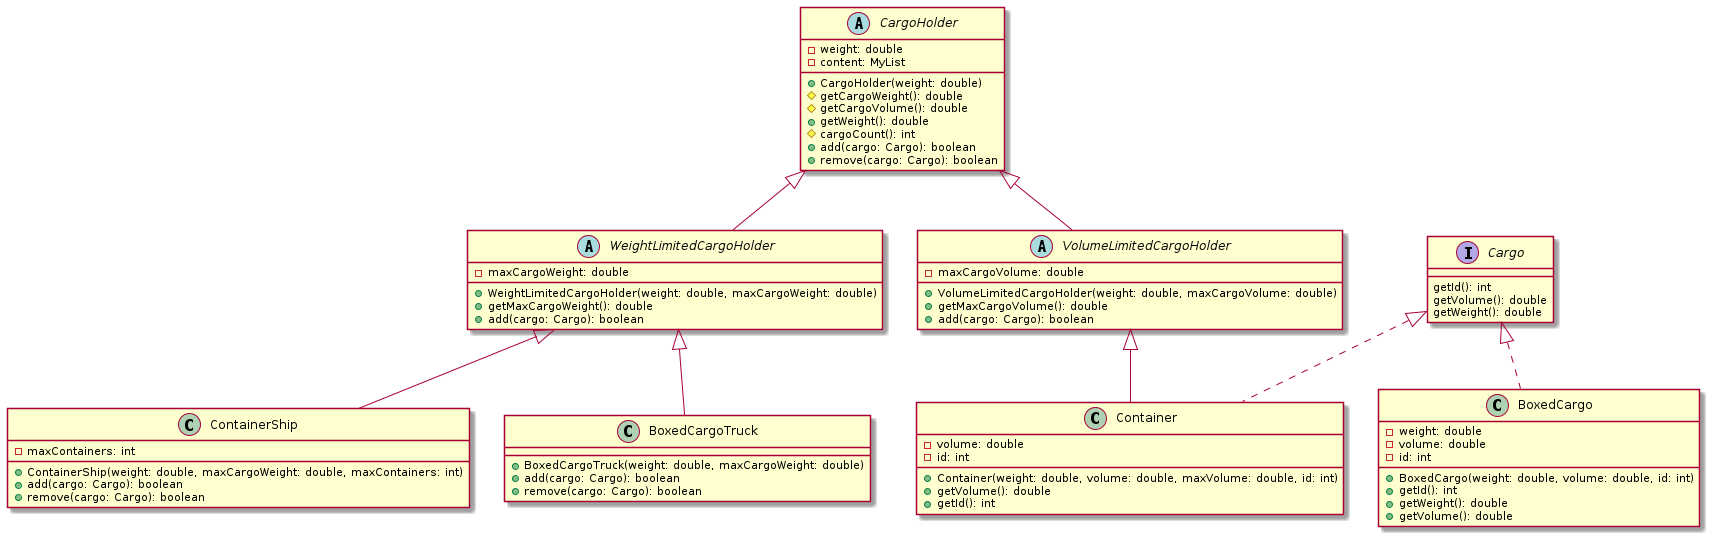

The diagram above was rendered by PlantUML. Its source (embedded in the PNG):
@startuml
abstract class CargoHolder {
	-weight: double
	-content: MyList
	+CargoHolder(weight: double)
	#getCargoWeight(): double
	#getCargoVolume(): double
	+getWeight(): double
	#cargoCount(): int
	+add(cargo: Cargo): boolean
	+remove(cargo: Cargo): boolean
}
abstract class VolumeLimitedCargoHolder {
	-maxCargoVolume: double
	+VolumeLimitedCargoHolder(weight: double, maxCargoVolume: double)
	+getMaxCargoVolume(): double
	+add(cargo: Cargo): boolean
}
CargoHolder <|-- VolumeLimitedCargoHolder
abstract class WeightLimitedCargoHolder {
	-maxCargoWeight: double
	+WeightLimitedCargoHolder(weight: double, maxCargoWeight: double)
	+getMaxCargoWeight(): double
	+add(cargo: Cargo): boolean
}
CargoHolder <|-- WeightLimitedCargoHolder
class Container {
	-volume: double
	-id: int
	+Container(weight: double, volume: double, maxVolume: double, id: int)
	+getVolume(): double
	+getId(): int
}
VolumeLimitedCargoHolder <|-- Container
Cargo <|.. Container
class BoxedCargo {
	-weight: double
	-volume: double
	-id: int
	+BoxedCargo(weight: double, volume: double, id: int)
	+getId(): int
	+getWeight(): double
	+getVolume(): double
}
Cargo <|.. BoxedCargo
class BoxedCargoTruck {
	+BoxedCargoTruck(weight: double, maxCargoWeight: double)
	+add(cargo: Cargo): boolean
	+remove(cargo: Cargo): boolean
}
WeightLimitedCargoHolder <|-- BoxedCargoTruck
interface Cargo {
	getId(): int
	getVolume(): double
	getWeight(): double
}
class ContainerShip {
	-maxContainers: int
	+ContainerShip(weight: double, maxCargoWeight: double, maxContainers: int)
	+add(cargo: Cargo): boolean
	+remove(cargo: Cargo): boolean
}
WeightLimitedCargoHolder <|-- ContainerShip
@enduml